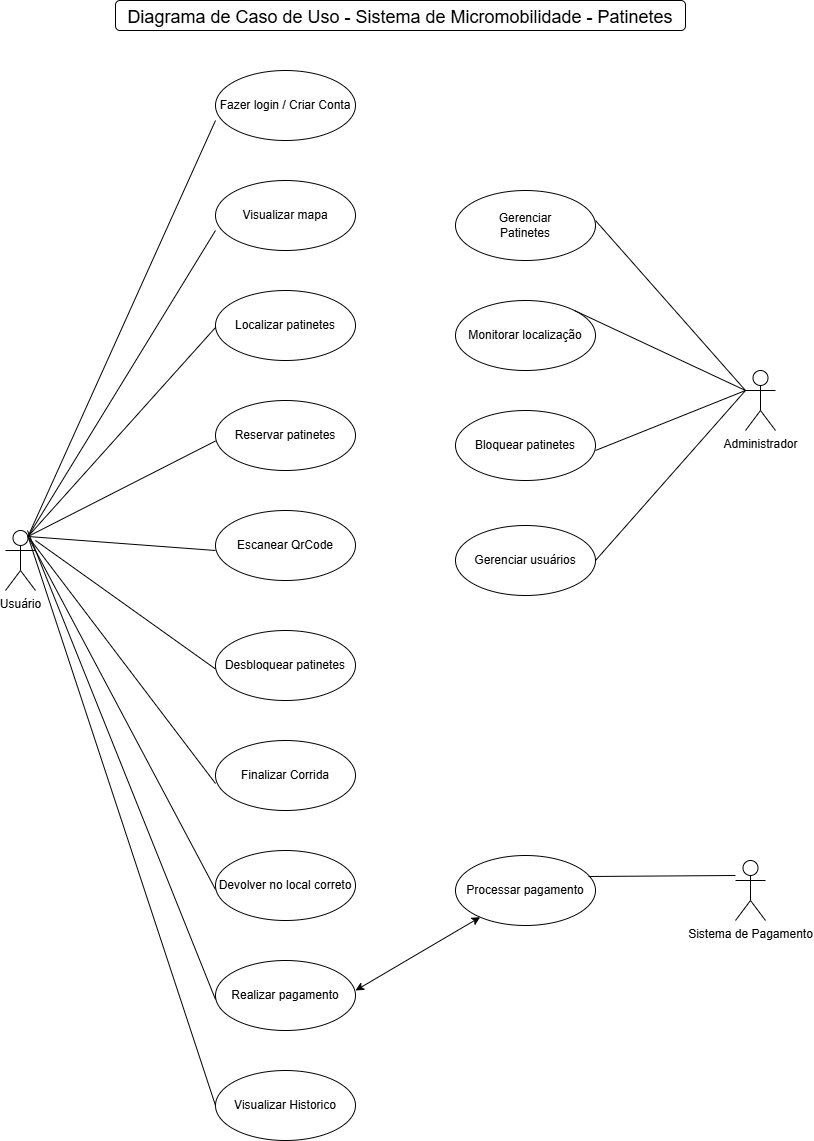

The diagram above was exported from draw.io. Its source (the exported page's mxGraphModel, read from the mxfile embedded in the PNG):
<mxGraphModel dx="1265" dy="669" grid="1" gridSize="10" guides="1" tooltips="1" connect="1" arrows="1" fold="1" page="1" pageScale="1" pageWidth="827" pageHeight="1169" math="0" shadow="0">
  <root>
    <mxCell id="0" />
    <mxCell id="1" parent="0" />
    <object label="Usuário" id="b1YUwcpTYrFxxx3_UHfe-1">
      <mxCell parent="1" style="shape=umlActor;verticalLabelPosition=bottom;verticalAlign=top;html=1;" vertex="1">
        <mxGeometry height="60" width="30" x="40" y="540" as="geometry" />
      </mxCell>
    </object>
    <mxCell id="b1YUwcpTYrFxxx3_UHfe-2" parent="1" style="shape=umlActor;verticalLabelPosition=bottom;verticalAlign=top;html=1;fillStyle=auto;portConstraint=none;" value="Administrador" vertex="1">
      <mxGeometry height="60" width="30" x="780" y="380" as="geometry" />
    </mxCell>
    <mxCell id="b1YUwcpTYrFxxx3_UHfe-6" parent="1" style="shape=umlActor;verticalLabelPosition=bottom;verticalAlign=top;html=1;" value="Sistema de Pagamento" vertex="1">
      <mxGeometry height="60" width="30" x="770" y="870" as="geometry" />
    </mxCell>
    <mxCell id="b1YUwcpTYrFxxx3_UHfe-7" parent="1" style="ellipse;whiteSpace=wrap;html=1;" value="Fazer login / Criar Conta" vertex="1">
      <mxGeometry height="70" width="140" x="250" y="80" as="geometry" />
    </mxCell>
    <mxCell id="b1YUwcpTYrFxxx3_UHfe-8" parent="1" style="ellipse;whiteSpace=wrap;html=1;" value="Visualizar mapa" vertex="1">
      <mxGeometry height="70" width="140" x="250" y="190" as="geometry" />
    </mxCell>
    <mxCell id="b1YUwcpTYrFxxx3_UHfe-9" parent="1" style="ellipse;whiteSpace=wrap;html=1;" value="Localizar patinetes" vertex="1">
      <mxGeometry height="70" width="140" x="250" y="300" as="geometry" />
    </mxCell>
    <mxCell id="b1YUwcpTYrFxxx3_UHfe-10" parent="1" style="ellipse;whiteSpace=wrap;html=1;" value="Reservar patinetes" vertex="1">
      <mxGeometry height="70" width="140" x="250" y="410" as="geometry" />
    </mxCell>
    <mxCell id="b1YUwcpTYrFxxx3_UHfe-11" parent="1" style="ellipse;whiteSpace=wrap;html=1;" value="Escanear QrCode" vertex="1">
      <mxGeometry height="70" width="140" x="250" y="520" as="geometry" />
    </mxCell>
    <mxCell id="b1YUwcpTYrFxxx3_UHfe-12" parent="1" style="ellipse;whiteSpace=wrap;html=1;" value="Desbloquear patinetes" vertex="1">
      <mxGeometry height="70" width="140" x="250" y="640" as="geometry" />
    </mxCell>
    <mxCell id="b1YUwcpTYrFxxx3_UHfe-13" parent="1" style="ellipse;whiteSpace=wrap;html=1;" value="Finalizar Corrida" vertex="1">
      <mxGeometry height="70" width="140" x="250" y="750" as="geometry" />
    </mxCell>
    <mxCell id="b1YUwcpTYrFxxx3_UHfe-20" parent="1" style="ellipse;whiteSpace=wrap;html=1;" value="Devolver no local correto" vertex="1">
      <mxGeometry height="70" width="140" x="250" y="860" as="geometry" />
    </mxCell>
    <mxCell id="b1YUwcpTYrFxxx3_UHfe-21" parent="1" style="ellipse;whiteSpace=wrap;html=1;" value="Realizar pagamento" vertex="1">
      <mxGeometry height="70" width="140" x="250" y="970" as="geometry" />
    </mxCell>
    <mxCell id="b1YUwcpTYrFxxx3_UHfe-22" parent="1" style="ellipse;whiteSpace=wrap;html=1;" value="Visualizar Historico" vertex="1">
      <mxGeometry height="70" width="140" x="250" y="1080" as="geometry" />
    </mxCell>
    <mxCell id="b1YUwcpTYrFxxx3_UHfe-24" edge="1" parent="1" source="b1YUwcpTYrFxxx3_UHfe-1" style="endArrow=none;html=1;rounded=0;exitX=0.75;exitY=0.1;exitDx=0;exitDy=0;exitPerimeter=0;" value="">
      <mxGeometry height="50" relative="1" width="50" as="geometry">
        <mxPoint x="200" y="180" as="sourcePoint" />
        <mxPoint x="250" y="130" as="targetPoint" />
      </mxGeometry>
    </mxCell>
    <mxCell id="b1YUwcpTYrFxxx3_UHfe-25" edge="1" parent="1" source="b1YUwcpTYrFxxx3_UHfe-1" style="endArrow=none;html=1;rounded=0;exitX=0.75;exitY=0.1;exitDx=0;exitDy=0;exitPerimeter=0;" value="">
      <mxGeometry height="50" relative="1" width="50" as="geometry">
        <mxPoint x="62" y="656" as="sourcePoint" />
        <mxPoint x="250" y="240" as="targetPoint" />
      </mxGeometry>
    </mxCell>
    <mxCell id="b1YUwcpTYrFxxx3_UHfe-26" edge="1" parent="1" source="b1YUwcpTYrFxxx3_UHfe-1" style="endArrow=none;html=1;rounded=0;exitX=0.75;exitY=0.1;exitDx=0;exitDy=0;exitPerimeter=0;" value="">
      <mxGeometry height="50" relative="1" width="50" as="geometry">
        <mxPoint x="62" y="643" as="sourcePoint" />
        <mxPoint x="250" y="337" as="targetPoint" />
      </mxGeometry>
    </mxCell>
    <mxCell id="b1YUwcpTYrFxxx3_UHfe-27" edge="1" parent="1" source="b1YUwcpTYrFxxx3_UHfe-1" style="endArrow=none;html=1;rounded=0;exitX=0.75;exitY=0.1;exitDx=0;exitDy=0;exitPerimeter=0;" value="">
      <mxGeometry height="50" relative="1" width="50" as="geometry">
        <mxPoint x="62" y="659.5" as="sourcePoint" />
        <mxPoint x="250" y="450.5" as="targetPoint" />
      </mxGeometry>
    </mxCell>
    <mxCell id="b1YUwcpTYrFxxx3_UHfe-28" edge="1" parent="1" source="b1YUwcpTYrFxxx3_UHfe-1" style="endArrow=none;html=1;rounded=0;exitX=0.75;exitY=0.1;exitDx=0;exitDy=0;exitPerimeter=0;" value="">
      <mxGeometry height="50" relative="1" width="50" as="geometry">
        <mxPoint x="62" y="655.5" as="sourcePoint" />
        <mxPoint x="250" y="560" as="targetPoint" />
      </mxGeometry>
    </mxCell>
    <mxCell id="b1YUwcpTYrFxxx3_UHfe-29" edge="1" parent="1" source="b1YUwcpTYrFxxx3_UHfe-22" style="endArrow=none;html=1;rounded=0;exitX=0;exitY=0.5;exitDx=0;exitDy=0;entryX=0.75;entryY=0.1;entryDx=0;entryDy=0;entryPerimeter=0;" target="b1YUwcpTYrFxxx3_UHfe-1" value="">
      <mxGeometry height="50" relative="1" width="50" as="geometry">
        <mxPoint x="30" y="1136" as="sourcePoint" />
        <mxPoint x="70" y="550" as="targetPoint" />
      </mxGeometry>
    </mxCell>
    <mxCell id="b1YUwcpTYrFxxx3_UHfe-30" edge="1" parent="1" style="endArrow=none;html=1;rounded=0;exitX=0;exitY=0.5;exitDx=0;exitDy=0;" value="">
      <mxGeometry height="50" relative="1" width="50" as="geometry">
        <mxPoint x="250" y="1009" as="sourcePoint" />
        <mxPoint x="62" y="540" as="targetPoint" />
      </mxGeometry>
    </mxCell>
    <mxCell id="b1YUwcpTYrFxxx3_UHfe-31" edge="1" parent="1" style="endArrow=none;html=1;rounded=0;exitX=0;exitY=0.5;exitDx=0;exitDy=0;entryX=0.75;entryY=0.1;entryDx=0;entryDy=0;entryPerimeter=0;" target="b1YUwcpTYrFxxx3_UHfe-1" value="">
      <mxGeometry height="50" relative="1" width="50" as="geometry">
        <mxPoint x="250" y="899" as="sourcePoint" />
        <mxPoint x="62" y="430" as="targetPoint" />
      </mxGeometry>
    </mxCell>
    <mxCell id="b1YUwcpTYrFxxx3_UHfe-32" edge="1" parent="1" style="endArrow=none;html=1;rounded=0;exitX=0;exitY=0.5;exitDx=0;exitDy=0;entryX=0.75;entryY=0.1;entryDx=0;entryDy=0;entryPerimeter=0;" target="b1YUwcpTYrFxxx3_UHfe-1" value="">
      <mxGeometry height="50" relative="1" width="50" as="geometry">
        <mxPoint x="250" y="793" as="sourcePoint" />
        <mxPoint x="62" y="440" as="targetPoint" />
      </mxGeometry>
    </mxCell>
    <mxCell id="b1YUwcpTYrFxxx3_UHfe-33" edge="1" parent="1" style="endArrow=none;html=1;rounded=0;exitX=0;exitY=0.5;exitDx=0;exitDy=0;" value="">
      <mxGeometry height="50" relative="1" width="50" as="geometry">
        <mxPoint x="250" y="678.5" as="sourcePoint" />
        <mxPoint x="70" y="550" as="targetPoint" />
      </mxGeometry>
    </mxCell>
    <mxCell id="b1YUwcpTYrFxxx3_UHfe-34" parent="1" style="ellipse;whiteSpace=wrap;html=1;" value="Gerenciar&lt;br&gt;Patinetes" vertex="1">
      <mxGeometry height="70" width="140" x="490" y="200" as="geometry" />
    </mxCell>
    <mxCell id="b1YUwcpTYrFxxx3_UHfe-35" parent="1" style="ellipse;whiteSpace=wrap;html=1;" value="Monitorar localização" vertex="1">
      <mxGeometry height="70" width="140" x="490" y="310" as="geometry" />
    </mxCell>
    <mxCell id="b1YUwcpTYrFxxx3_UHfe-36" parent="1" style="ellipse;whiteSpace=wrap;html=1;" value="Bloquear patinetes" vertex="1">
      <mxGeometry height="70" width="140" x="490" y="420" as="geometry" />
    </mxCell>
    <mxCell id="b1YUwcpTYrFxxx3_UHfe-37" parent="1" style="ellipse;whiteSpace=wrap;html=1;" value="Gerenciar usuários" vertex="1">
      <mxGeometry height="70" width="140" x="490" y="535" as="geometry" />
    </mxCell>
    <mxCell id="b1YUwcpTYrFxxx3_UHfe-38" parent="1" style="ellipse;whiteSpace=wrap;html=1;" value="Processar pagamento" vertex="1">
      <mxGeometry height="70" width="140" x="490" y="865" as="geometry" />
    </mxCell>
    <mxCell id="b1YUwcpTYrFxxx3_UHfe-39" edge="1" parent="1" style="endArrow=none;html=1;rounded=0;fontFamily=Helvetica;fontSize=12;fontColor=default;entryX=0;entryY=0.3333333333333333;entryDx=0;entryDy=0;entryPerimeter=0;" target="b1YUwcpTYrFxxx3_UHfe-2" value="">
      <mxGeometry height="50" relative="1" width="50" as="geometry">
        <mxPoint x="630" y="570" as="sourcePoint" />
        <mxPoint x="680" y="520" as="targetPoint" />
      </mxGeometry>
    </mxCell>
    <mxCell id="b1YUwcpTYrFxxx3_UHfe-40" edge="1" parent="1" style="endArrow=none;html=1;rounded=0;fontFamily=Helvetica;fontSize=12;fontColor=default;entryX=0;entryY=0.3333333333333333;entryDx=0;entryDy=0;entryPerimeter=0;" target="b1YUwcpTYrFxxx3_UHfe-2" value="">
      <mxGeometry height="50" relative="1" width="50" as="geometry">
        <mxPoint x="630" y="460" as="sourcePoint" />
        <mxPoint x="770" y="230" as="targetPoint" />
      </mxGeometry>
    </mxCell>
    <mxCell id="b1YUwcpTYrFxxx3_UHfe-41" edge="1" parent="1" source="b1YUwcpTYrFxxx3_UHfe-35" style="endArrow=none;html=1;rounded=0;fontFamily=Helvetica;fontSize=12;fontColor=default;exitX=1;exitY=0;exitDx=0;exitDy=0;" value="">
      <mxGeometry height="50" relative="1" width="50" as="geometry">
        <mxPoint x="620" y="330" as="sourcePoint" />
        <mxPoint x="780" y="400" as="targetPoint" />
      </mxGeometry>
    </mxCell>
    <mxCell id="b1YUwcpTYrFxxx3_UHfe-42" edge="1" parent="1" style="endArrow=none;html=1;rounded=0;fontFamily=Helvetica;fontSize=12;fontColor=default;exitX=1;exitY=0;exitDx=0;exitDy=0;" value="">
      <mxGeometry height="50" relative="1" width="50" as="geometry">
        <mxPoint x="630" y="230" as="sourcePoint" />
        <mxPoint x="780" y="400" as="targetPoint" />
      </mxGeometry>
    </mxCell>
    <mxCell id="b1YUwcpTYrFxxx3_UHfe-43" edge="1" parent="1" style="endArrow=classic;startArrow=classic;html=1;rounded=0;fontFamily=Helvetica;fontSize=12;fontColor=default;" target="b1YUwcpTYrFxxx3_UHfe-38" value="">
      <mxGeometry height="50" relative="1" width="50" as="geometry">
        <mxPoint x="390" y="1000" as="sourcePoint" />
        <mxPoint x="440" y="950" as="targetPoint" />
      </mxGeometry>
    </mxCell>
    <mxCell id="b1YUwcpTYrFxxx3_UHfe-44" edge="1" parent="1" source="b1YUwcpTYrFxxx3_UHfe-38" style="endArrow=none;html=1;rounded=0;fontFamily=Helvetica;fontSize=12;fontColor=default;exitX=0.95;exitY=0.3;exitDx=0;exitDy=0;exitPerimeter=0;" value="">
      <mxGeometry height="50" relative="1" width="50" as="geometry">
        <mxPoint x="720" y="935" as="sourcePoint" />
        <mxPoint x="770" y="885" as="targetPoint" />
      </mxGeometry>
    </mxCell>
    <mxCell id="b1YUwcpTYrFxxx3_UHfe-45" parent="1" style="rounded=1;whiteSpace=wrap;html=1;fillStyle=auto;strokeColor=default;align=center;verticalAlign=top;fontFamily=Helvetica;fontSize=12;fontColor=default;fillColor=default;" value="&lt;font style=&quot;font-size: 18px;&quot;&gt;Diagrama de Caso de Uso - Sistema de Micromobilidade - Patinetes&lt;/font&gt;" vertex="1">
      <mxGeometry height="30" width="570" x="150" y="10" as="geometry" />
    </mxCell>
    <mxCell id="b1YUwcpTYrFxxx3_UHfe-46" edge="1" parent="1" source="b1YUwcpTYrFxxx3_UHfe-45" style="edgeStyle=orthogonalEdgeStyle;rounded=0;orthogonalLoop=1;jettySize=auto;html=1;exitX=0.5;exitY=1;exitDx=0;exitDy=0;fontFamily=Helvetica;fontSize=12;fontColor=default;" target="b1YUwcpTYrFxxx3_UHfe-45">
      <mxGeometry relative="1" as="geometry" />
    </mxCell>
  </root>
</mxGraphModel>